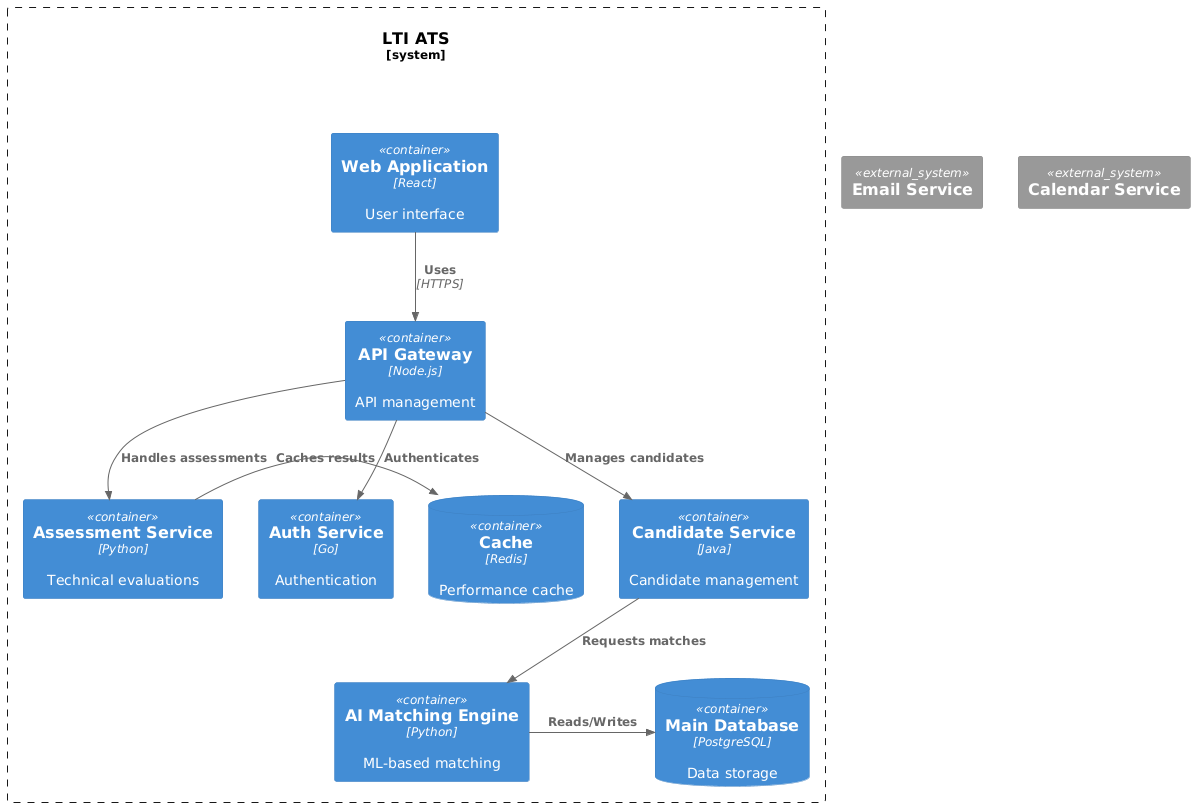

The diagram above was rendered by PlantUML. Its source (embedded in the PNG):
@startuml
!include <C4/C4_Container>

System_Boundary(ats, "LTI ATS") {
    Container(web, "Web Application", "React", "User interface")
    Container(api, "API Gateway", "Node.js", "API management")
    Container(auth, "Auth Service", "Go", "Authentication")
    Container(candidate, "Candidate Service", "Java", "Candidate management")
    Container(assessment, "Assessment Service", "Python", "Technical evaluations")
    Container(matching, "AI Matching Engine", "Python", "ML-based matching")
    ContainerDb(db, "Main Database", "PostgreSQL", "Data storage")
    ContainerDb(cache, "Cache", "Redis", "Performance cache")
}

System_Ext(email, "Email Service")
System_Ext(calendar, "Calendar Service")

Rel(web, api, "Uses", "HTTPS")
Rel(api, auth, "Authenticates")
Rel(api, candidate, "Manages candidates")
Rel(api, assessment, "Handles assessments")
Rel(candidate, matching, "Requests matches")
Rel_R(matching, db, "Reads/Writes")
Rel_L(assessment, cache, "Caches results")
@enduml